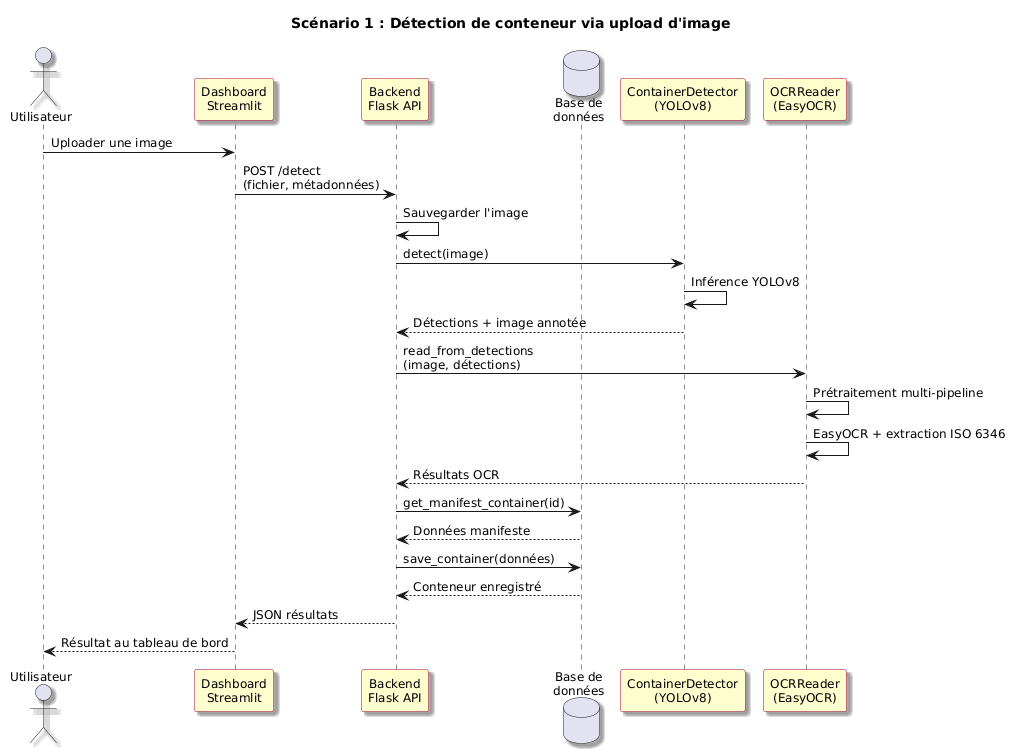

The diagram above was rendered by PlantUML. Its source (embedded in the PNG):
@startuml
skinparam shadowing true
skinparam defaultFontSize 12

skinparam participant {
    BackgroundColor #FEFECE
    BorderColor #A80036
}

title Scénario 1 : Détection de conteneur via upload d'image

actor Utilisateur
participant "Dashboard\nStreamlit" as DASH
participant "Backend\nFlask API" as API
database "Base de\ndonnées" as DB
participant "ContainerDetector\n(YOLOv8)" as YOLO
participant "OCRReader\n(EasyOCR)" as OCR

Utilisateur -> DASH : Uploader une image
DASH -> API : POST /detect\n(fichier, métadonnées)
API -> API : Sauvegarder l'image

API -> YOLO : detect(image)
YOLO -> YOLO : Inférence YOLOv8
YOLO --> API : Détections + image annotée

API -> OCR : read_from_detections\n(image, détections)
OCR -> OCR : Prétraitement multi-pipeline
OCR -> OCR : EasyOCR + extraction ISO 6346
OCR --> API : Résultats OCR

API -> DB : get_manifest_container(id)
DB --> API : Données manifeste

API -> DB : save_container(données)
DB --> API : Conteneur enregistré

API --> DASH : JSON résultats
DASH --> Utilisateur : Résultat au tableau de bord
@enduml